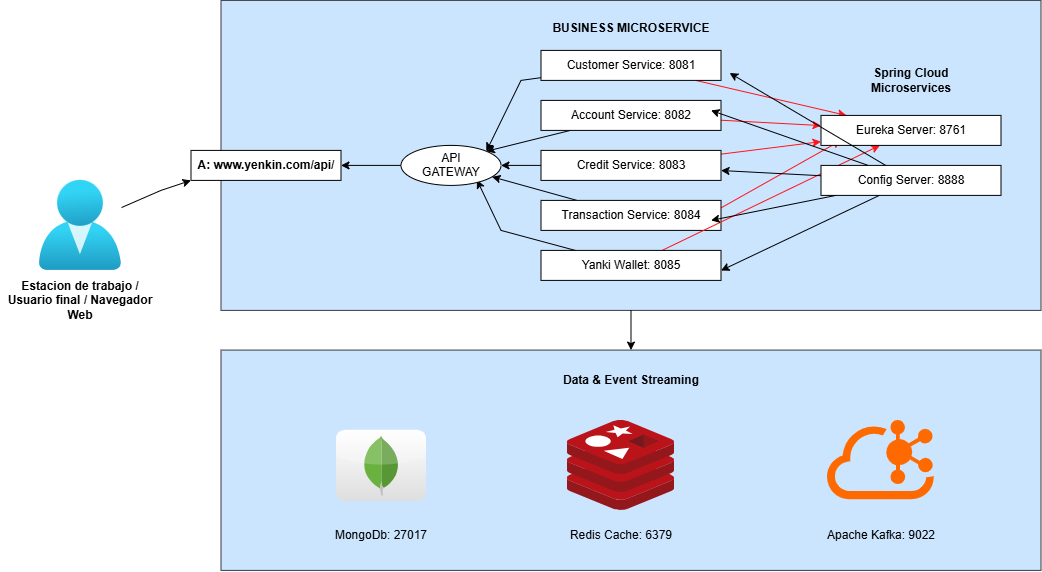

The diagram above was exported from draw.io. Its source (the exported page's mxGraphModel, read from the mxfile embedded in the PNG):
<mxGraphModel dx="1094" dy="1427" grid="1" gridSize="10" guides="1" tooltips="1" connect="1" arrows="1" fold="1" page="1" pageScale="1" pageWidth="1169" pageHeight="827" math="0" shadow="0">
  <root>
    <mxCell id="0" />
    <mxCell id="1" parent="0" />
    <mxCell id="AxRPXXWC18KfjEnbgj7g-34" connectable="0" parent="1" style="group" value="" vertex="1">
      <mxGeometry height="320" width="1040.57" x="29.43" y="-760" as="geometry" />
    </mxCell>
    <mxCell id="AxRPXXWC18KfjEnbgj7g-33" parent="AxRPXXWC18KfjEnbgj7g-34" style="rounded=0;whiteSpace=wrap;html=1;" value="" vertex="1">
      <mxGeometry height="277" width="220" x="530.57" y="13" as="geometry" />
    </mxCell>
    <mxCell id="AxRPXXWC18KfjEnbgj7g-1" parent="AxRPXXWC18KfjEnbgj7g-34" style="rounded=0;whiteSpace=wrap;html=1;fillColor=#cce5ff;strokeColor=#36393d;" value="" vertex="1">
      <mxGeometry height="310" width="820" x="220.57" as="geometry" />
    </mxCell>
    <mxCell id="AxRPXXWC18KfjEnbgj7g-4" edge="1" parent="AxRPXXWC18KfjEnbgj7g-34" source="AxRPXXWC18KfjEnbgj7g-2" style="edgeStyle=none;rounded=0;orthogonalLoop=1;jettySize=auto;html=1;entryX=0;entryY=1;entryDx=0;entryDy=0;" target="AxRPXXWC18KfjEnbgj7g-5">
      <mxGeometry relative="1" as="geometry">
        <Array as="points">
          <mxPoint x="160.57" y="190" />
        </Array>
        <mxPoint x="250.57" y="170" as="targetPoint" />
      </mxGeometry>
    </mxCell>
    <mxCell id="AxRPXXWC18KfjEnbgj7g-2" parent="AxRPXXWC18KfjEnbgj7g-34" style="image;aspect=fixed;html=1;points=[];align=center;fontSize=12;image=img/lib/azure2/identity/Users.svg;" value="" vertex="1">
      <mxGeometry height="90" width="82.28" x="38.85999999999999" y="180" as="geometry" />
    </mxCell>
    <mxCell id="AxRPXXWC18KfjEnbgj7g-3" parent="AxRPXXWC18KfjEnbgj7g-34" style="text;html=1;whiteSpace=wrap;strokeColor=none;fillColor=none;align=center;verticalAlign=middle;rounded=0;" value="&lt;b&gt;Estacion de trabajo / Usuario final / Navegador Web&lt;/b&gt;" vertex="1">
      <mxGeometry height="40" width="160" y="280" as="geometry" />
    </mxCell>
    <mxCell id="AxRPXXWC18KfjEnbgj7g-5" parent="AxRPXXWC18KfjEnbgj7g-34" style="rounded=0;whiteSpace=wrap;html=1;" value="&lt;b&gt;A: www.yenkin.com/api/&lt;/b&gt;" vertex="1">
      <mxGeometry height="30" width="150" x="190.57" y="150" as="geometry" />
    </mxCell>
    <mxCell id="AxRPXXWC18KfjEnbgj7g-15" edge="1" parent="AxRPXXWC18KfjEnbgj7g-34" source="AxRPXXWC18KfjEnbgj7g-7" style="edgeStyle=none;rounded=0;orthogonalLoop=1;jettySize=auto;html=1;entryX=1;entryY=0;entryDx=0;entryDy=0;" target="AxRPXXWC18KfjEnbgj7g-12">
      <mxGeometry relative="1" as="geometry">
        <Array as="points">
          <mxPoint x="520.57" y="80" />
        </Array>
      </mxGeometry>
    </mxCell>
    <mxCell id="AxRPXXWC18KfjEnbgj7g-51" edge="1" parent="AxRPXXWC18KfjEnbgj7g-34" source="AxRPXXWC18KfjEnbgj7g-7" style="edgeStyle=none;rounded=0;orthogonalLoop=1;jettySize=auto;html=1;strokeColor=#FF1419;" target="AxRPXXWC18KfjEnbgj7g-21">
      <mxGeometry relative="1" as="geometry" />
    </mxCell>
    <mxCell id="AxRPXXWC18KfjEnbgj7g-7" parent="AxRPXXWC18KfjEnbgj7g-34" style="rounded=0;whiteSpace=wrap;html=1;" value="Customer Service: 8081" vertex="1">
      <mxGeometry height="30" width="180" x="540.57" y="50" as="geometry" />
    </mxCell>
    <mxCell id="AxRPXXWC18KfjEnbgj7g-16" edge="1" parent="AxRPXXWC18KfjEnbgj7g-34" source="AxRPXXWC18KfjEnbgj7g-8" style="edgeStyle=none;rounded=0;orthogonalLoop=1;jettySize=auto;html=1;entryX=1;entryY=0;entryDx=0;entryDy=0;" target="AxRPXXWC18KfjEnbgj7g-12">
      <mxGeometry relative="1" as="geometry" />
    </mxCell>
    <mxCell id="AxRPXXWC18KfjEnbgj7g-50" edge="1" parent="AxRPXXWC18KfjEnbgj7g-34" source="AxRPXXWC18KfjEnbgj7g-8" style="edgeStyle=none;rounded=0;orthogonalLoop=1;jettySize=auto;html=1;strokeColor=#FF1419;" target="AxRPXXWC18KfjEnbgj7g-21">
      <mxGeometry relative="1" as="geometry" />
    </mxCell>
    <mxCell id="AxRPXXWC18KfjEnbgj7g-8" parent="AxRPXXWC18KfjEnbgj7g-34" style="rounded=0;whiteSpace=wrap;html=1;" value="Account Service: 8082" vertex="1">
      <mxGeometry height="30" width="180" x="540.57" y="100" as="geometry" />
    </mxCell>
    <mxCell id="AxRPXXWC18KfjEnbgj7g-17" edge="1" parent="AxRPXXWC18KfjEnbgj7g-34" source="AxRPXXWC18KfjEnbgj7g-9" style="edgeStyle=none;rounded=0;orthogonalLoop=1;jettySize=auto;html=1;" target="AxRPXXWC18KfjEnbgj7g-12">
      <mxGeometry relative="1" as="geometry" />
    </mxCell>
    <mxCell id="AxRPXXWC18KfjEnbgj7g-49" edge="1" parent="AxRPXXWC18KfjEnbgj7g-34" source="AxRPXXWC18KfjEnbgj7g-9" style="edgeStyle=none;rounded=0;orthogonalLoop=1;jettySize=auto;html=1;strokeColor=#FF1419;" target="AxRPXXWC18KfjEnbgj7g-21">
      <mxGeometry relative="1" as="geometry" />
    </mxCell>
    <mxCell id="AxRPXXWC18KfjEnbgj7g-9" parent="AxRPXXWC18KfjEnbgj7g-34" style="rounded=0;whiteSpace=wrap;html=1;" value="Credit Service: 8083" vertex="1">
      <mxGeometry height="30" width="180" x="540.57" y="150" as="geometry" />
    </mxCell>
    <mxCell id="AxRPXXWC18KfjEnbgj7g-14" edge="1" parent="AxRPXXWC18KfjEnbgj7g-34" source="AxRPXXWC18KfjEnbgj7g-10" style="edgeStyle=none;rounded=0;orthogonalLoop=1;jettySize=auto;html=1;" target="AxRPXXWC18KfjEnbgj7g-12" value="">
      <mxGeometry relative="1" as="geometry" />
    </mxCell>
    <mxCell id="AxRPXXWC18KfjEnbgj7g-48" edge="1" parent="AxRPXXWC18KfjEnbgj7g-34" source="AxRPXXWC18KfjEnbgj7g-10" style="edgeStyle=none;rounded=0;orthogonalLoop=1;jettySize=auto;html=1;exitX=1;exitY=0.25;exitDx=0;exitDy=0;strokeColor=#FF1419;">
      <mxGeometry relative="1" as="geometry">
        <mxPoint x="840.57" y="140" as="targetPoint" />
      </mxGeometry>
    </mxCell>
    <mxCell id="AxRPXXWC18KfjEnbgj7g-10" parent="AxRPXXWC18KfjEnbgj7g-34" style="rounded=0;whiteSpace=wrap;html=1;" value="Transaction Service: 8084" vertex="1">
      <mxGeometry height="30" width="180" x="540.57" y="200" as="geometry" />
    </mxCell>
    <mxCell id="AxRPXXWC18KfjEnbgj7g-13" edge="1" parent="AxRPXXWC18KfjEnbgj7g-34" source="AxRPXXWC18KfjEnbgj7g-11" style="edgeStyle=none;rounded=0;orthogonalLoop=1;jettySize=auto;html=1;entryX=0.76;entryY=0.867;entryDx=0;entryDy=0;entryPerimeter=0;" target="AxRPXXWC18KfjEnbgj7g-12">
      <mxGeometry relative="1" as="geometry">
        <Array as="points">
          <mxPoint x="500.57" y="230" />
        </Array>
      </mxGeometry>
    </mxCell>
    <mxCell id="AxRPXXWC18KfjEnbgj7g-47" edge="1" parent="AxRPXXWC18KfjEnbgj7g-34" source="AxRPXXWC18KfjEnbgj7g-11" style="edgeStyle=none;rounded=0;orthogonalLoop=1;jettySize=auto;html=1;strokeColor=#FF1419;strokeWidth=1;" target="AxRPXXWC18KfjEnbgj7g-21">
      <mxGeometry relative="1" as="geometry" />
    </mxCell>
    <mxCell id="AxRPXXWC18KfjEnbgj7g-11" parent="AxRPXXWC18KfjEnbgj7g-34" style="rounded=0;whiteSpace=wrap;html=1;" value="Yanki Wallet: 8085" vertex="1">
      <mxGeometry height="30" width="180" x="540.57" y="250" as="geometry" />
    </mxCell>
    <mxCell id="AxRPXXWC18KfjEnbgj7g-18" edge="1" parent="AxRPXXWC18KfjEnbgj7g-34" source="AxRPXXWC18KfjEnbgj7g-12" style="edgeStyle=none;rounded=0;orthogonalLoop=1;jettySize=auto;html=1;" target="AxRPXXWC18KfjEnbgj7g-5" value="">
      <mxGeometry relative="1" as="geometry" />
    </mxCell>
    <mxCell id="AxRPXXWC18KfjEnbgj7g-12" parent="AxRPXXWC18KfjEnbgj7g-34" style="ellipse;whiteSpace=wrap;html=1;shapeInside=1;" value="API GATEWAY" vertex="1">
      <mxGeometry height="40" width="100" x="400.57" y="145" as="geometry" />
    </mxCell>
    <mxCell id="AxRPXXWC18KfjEnbgj7g-19" parent="AxRPXXWC18KfjEnbgj7g-34" style="text;html=1;whiteSpace=wrap;strokeColor=none;fillColor=none;align=center;verticalAlign=middle;rounded=0;" value="&lt;b&gt;BUSINESS MICROSERVICE&lt;/b&gt;" vertex="1">
      <mxGeometry height="30" width="180" x="540.57" y="13" as="geometry" />
    </mxCell>
    <mxCell id="AxRPXXWC18KfjEnbgj7g-21" parent="AxRPXXWC18KfjEnbgj7g-34" style="rounded=0;whiteSpace=wrap;html=1;" value="Eureka Server: 8761" vertex="1">
      <mxGeometry height="30" width="180" x="820.57" y="115" as="geometry" />
    </mxCell>
    <mxCell id="AxRPXXWC18KfjEnbgj7g-22" parent="AxRPXXWC18KfjEnbgj7g-34" style="rounded=0;whiteSpace=wrap;html=1;" value="Config Server: 8888" vertex="1">
      <mxGeometry height="30" width="180" x="820.57" y="165" as="geometry" />
    </mxCell>
    <mxCell id="AxRPXXWC18KfjEnbgj7g-38" parent="AxRPXXWC18KfjEnbgj7g-34" style="text;html=1;whiteSpace=wrap;strokeColor=none;fillColor=none;align=center;verticalAlign=middle;rounded=0;" value="&lt;b&gt;Spring Cloud Microservices&lt;/b&gt;" vertex="1">
      <mxGeometry height="20" width="100" x="860.57" y="70" as="geometry" />
    </mxCell>
    <mxCell id="AxRPXXWC18KfjEnbgj7g-41" edge="1" parent="AxRPXXWC18KfjEnbgj7g-34" source="AxRPXXWC18KfjEnbgj7g-22" style="edgeStyle=none;rounded=0;orthogonalLoop=1;jettySize=auto;html=1;entryX=0.953;entryY=0.921;entryDx=0;entryDy=0;entryPerimeter=0;">
      <mxGeometry relative="1" as="geometry">
        <mxPoint x="720.6267899999999" y="270.1170000000001" as="targetPoint" />
      </mxGeometry>
    </mxCell>
    <mxCell id="AxRPXXWC18KfjEnbgj7g-42" edge="1" parent="AxRPXXWC18KfjEnbgj7g-34" source="AxRPXXWC18KfjEnbgj7g-22" style="edgeStyle=none;rounded=0;orthogonalLoop=1;jettySize=auto;html=1;entryX=0.903;entryY=0.74;entryDx=0;entryDy=0;entryPerimeter=0;">
      <mxGeometry relative="1" as="geometry">
        <mxPoint x="710.65529" y="219.98000000000002" as="targetPoint" />
      </mxGeometry>
    </mxCell>
    <mxCell id="AxRPXXWC18KfjEnbgj7g-43" edge="1" parent="AxRPXXWC18KfjEnbgj7g-34" source="AxRPXXWC18KfjEnbgj7g-22" style="edgeStyle=none;rounded=0;orthogonalLoop=1;jettySize=auto;html=1;entryX=0.953;entryY=0.56;entryDx=0;entryDy=0;entryPerimeter=0;">
      <mxGeometry relative="1" as="geometry">
        <mxPoint x="720.6267899999999" y="170.12" as="targetPoint" />
      </mxGeometry>
    </mxCell>
    <mxCell id="AxRPXXWC18KfjEnbgj7g-44" edge="1" parent="AxRPXXWC18KfjEnbgj7g-34" source="AxRPXXWC18KfjEnbgj7g-22" style="edgeStyle=none;rounded=0;orthogonalLoop=1;jettySize=auto;html=1;">
      <mxGeometry relative="1" as="geometry">
        <mxPoint x="710.57" y="110.00999999999999" as="targetPoint" />
      </mxGeometry>
    </mxCell>
    <mxCell id="AxRPXXWC18KfjEnbgj7g-45" edge="1" parent="AxRPXXWC18KfjEnbgj7g-34" source="AxRPXXWC18KfjEnbgj7g-22" style="edgeStyle=none;rounded=0;orthogonalLoop=1;jettySize=auto;html=1;entryX=0.996;entryY=0.208;entryDx=0;entryDy=0;entryPerimeter=0;">
      <mxGeometry relative="1" as="geometry">
        <mxPoint x="729.2022799999999" y="72.61599999999999" as="targetPoint" />
      </mxGeometry>
    </mxCell>
    <UserObject label="" id="AxRPXXWC18KfjEnbgj7g-52">
      <mxCell parent="1" style="rounded=0;whiteSpace=wrap;html=1;fillColor=#cce5ff;strokeColor=#36393d;" vertex="1">
        <mxGeometry height="220.32" width="820" x="250" y="-410.32" as="geometry" />
      </mxCell>
    </UserObject>
    <mxCell id="AxRPXXWC18KfjEnbgj7g-54" parent="1" style="dashed=0;outlineConnect=0;html=1;align=center;labelPosition=center;verticalLabelPosition=bottom;verticalAlign=top;shape=mxgraph.webicons.mongodb;gradientColor=#DFDEDE" value="" vertex="1">
      <mxGeometry height="71.2" width="90" x="365" y="-330.59999999999997" as="geometry" />
    </mxCell>
    <mxCell id="AxRPXXWC18KfjEnbgj7g-55" parent="1" style="image;sketch=0;aspect=fixed;html=1;points=[];align=center;fontSize=12;image=img/lib/mscae/Cache_Redis_Product.svg;" value="" vertex="1">
      <mxGeometry height="90" width="107.14" x="596.43" y="-340" as="geometry" />
    </mxCell>
    <mxCell id="AxRPXXWC18KfjEnbgj7g-56" parent="1" style="points=[];aspect=fixed;html=1;align=center;shadow=0;dashed=0;fillColor=#FF6A00;strokeColor=none;shape=mxgraph.alibaba_cloud.kafka;" value="" vertex="1">
      <mxGeometry height="79.36" width="107.14" x="856.43" y="-340" as="geometry" />
    </mxCell>
    <mxCell id="AxRPXXWC18KfjEnbgj7g-59" edge="1" parent="1" source="AxRPXXWC18KfjEnbgj7g-1" style="edgeStyle=none;rounded=0;orthogonalLoop=1;jettySize=auto;html=1;entryX=0.5;entryY=0;entryDx=0;entryDy=0;" target="AxRPXXWC18KfjEnbgj7g-52">
      <mxGeometry relative="1" as="geometry" />
    </mxCell>
    <mxCell id="AxRPXXWC18KfjEnbgj7g-61" parent="1" style="text;html=1;whiteSpace=wrap;strokeColor=none;fillColor=none;align=center;verticalAlign=middle;rounded=0;" value="MongoDb: 27017" vertex="1">
      <mxGeometry height="30" width="120" x="350" y="-240" as="geometry" />
    </mxCell>
    <mxCell id="AxRPXXWC18KfjEnbgj7g-62" parent="1" style="text;html=1;whiteSpace=wrap;strokeColor=none;fillColor=none;align=center;verticalAlign=middle;rounded=0;" value="Redis Cache: 6379" vertex="1">
      <mxGeometry height="30" width="120" x="590" y="-240" as="geometry" />
    </mxCell>
    <mxCell id="AxRPXXWC18KfjEnbgj7g-63" parent="1" style="text;html=1;whiteSpace=wrap;strokeColor=none;fillColor=none;align=center;verticalAlign=middle;rounded=0;" value="Apache Kafka: 9022" vertex="1">
      <mxGeometry height="30" width="120" x="850" y="-240" as="geometry" />
    </mxCell>
    <mxCell id="AxRPXXWC18KfjEnbgj7g-97" parent="1" style="text;html=1;whiteSpace=wrap;strokeColor=none;fillColor=none;align=center;verticalAlign=middle;rounded=0;" value="&lt;b&gt;Data &amp;amp; Event Streaming&lt;/b&gt;" vertex="1">
      <mxGeometry height="20" width="210" x="555" y="-390" as="geometry" />
    </mxCell>
  </root>
</mxGraphModel>